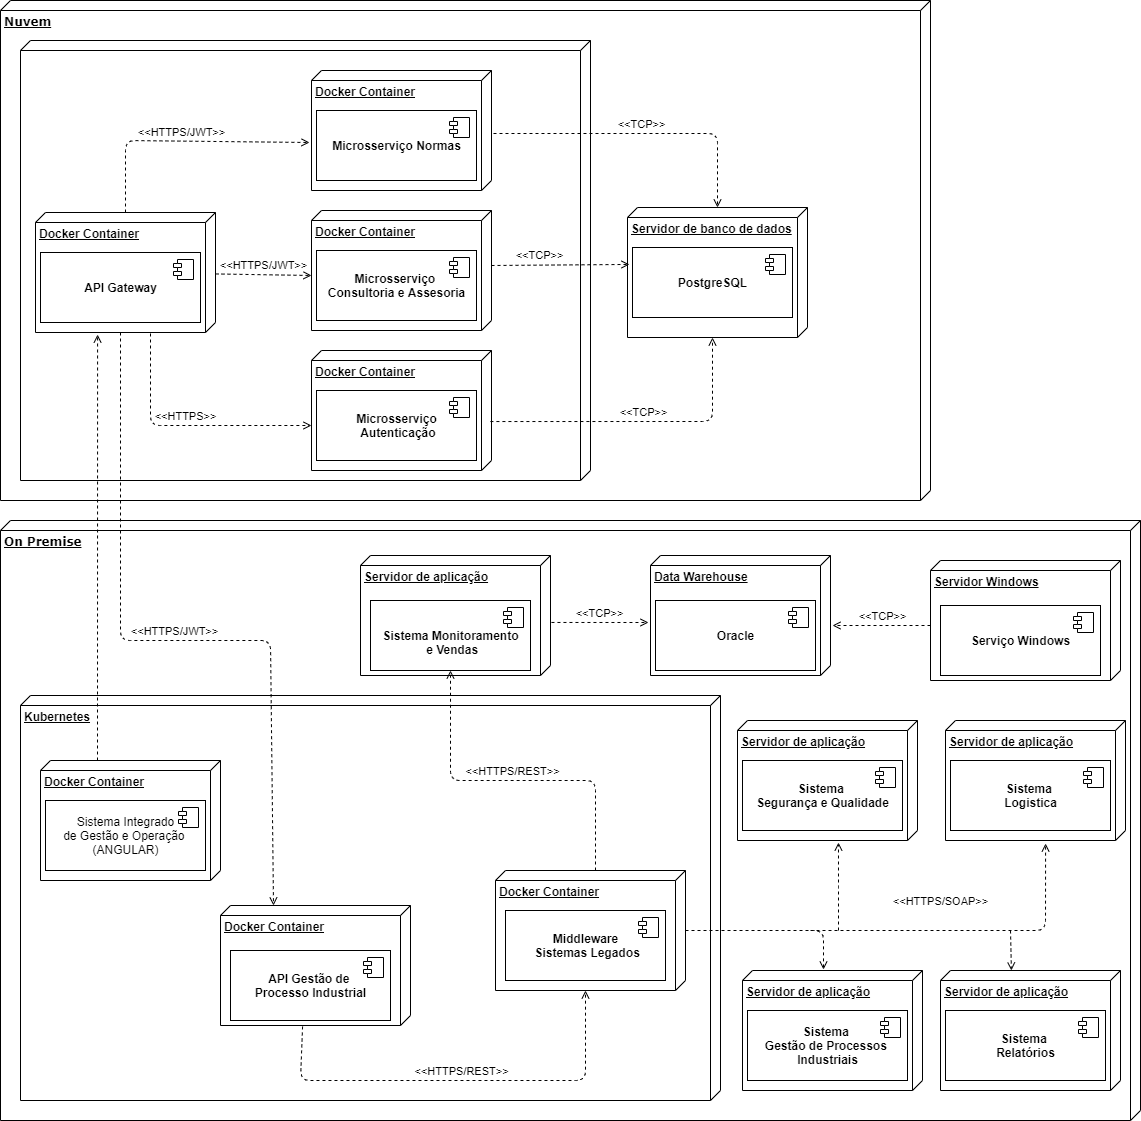

The diagram above was exported from draw.io. Its source (the exported page's mxGraphModel, read from the mxfile embedded in the PNG):
<mxGraphModel dx="2947" dy="708" grid="1" gridSize="10" guides="1" tooltips="1" connect="1" arrows="1" fold="1" page="1" pageScale="1" pageWidth="1100" pageHeight="850" background="#ffffff" math="0" shadow="0">
  <root>
    <mxCell id="0" />
    <mxCell id="1" parent="0" />
    <mxCell id="39150e848f15840c-1" value="&lt;b&gt;Nuvem&lt;/b&gt;" style="verticalAlign=top;align=left;spacingTop=8;spacingLeft=2;spacingRight=12;shape=cube;size=10;direction=south;fontStyle=4;html=1;rounded=0;shadow=0;comic=0;labelBackgroundColor=none;strokeWidth=1;fontFamily=Verdana;fontSize=12" parent="1" vertex="1">
      <mxGeometry x="-40" y="40" width="930" height="500" as="geometry" />
    </mxCell>
    <mxCell id="39150e848f15840c-2" value="&lt;b&gt;On Premise&lt;/b&gt;" style="verticalAlign=top;align=left;spacingTop=8;spacingLeft=2;spacingRight=12;shape=cube;size=10;direction=south;fontStyle=4;html=1;rounded=0;shadow=0;comic=0;labelBackgroundColor=none;strokeWidth=1;fontFamily=Verdana;fontSize=12" parent="1" vertex="1">
      <mxGeometry x="-40" y="560" width="1140" height="600" as="geometry" />
    </mxCell>
    <mxCell id="f915Xyxcf-07-yBirYLf-14" value="&lt;br&gt;&lt;b&gt;&lt;br&gt;&lt;/b&gt;" style="verticalAlign=top;align=left;spacingTop=8;spacingLeft=2;spacingRight=12;shape=cube;size=10;direction=south;fontStyle=4;html=1;" parent="1" vertex="1">
      <mxGeometry x="-20" y="80" width="570" height="440" as="geometry" />
    </mxCell>
    <mxCell id="f915Xyxcf-07-yBirYLf-16" value="&lt;b&gt;Docker Container&lt;/b&gt;" style="verticalAlign=top;align=left;spacingTop=8;spacingLeft=2;spacingRight=12;shape=cube;size=10;direction=south;fontStyle=4;html=1;" parent="1" vertex="1">
      <mxGeometry x="271" y="390" width="180" height="120" as="geometry" />
    </mxCell>
    <mxCell id="f915Xyxcf-07-yBirYLf-17" value="&lt;b&gt;Docker Container&lt;/b&gt;" style="verticalAlign=top;align=left;spacingTop=8;spacingLeft=2;spacingRight=12;shape=cube;size=10;direction=south;fontStyle=4;html=1;" parent="1" vertex="1">
      <mxGeometry x="271" y="250" width="180" height="120" as="geometry" />
    </mxCell>
    <mxCell id="f915Xyxcf-07-yBirYLf-18" value="&lt;b&gt;Docker Container&lt;/b&gt;" style="verticalAlign=top;align=left;spacingTop=8;spacingLeft=2;spacingRight=12;shape=cube;size=10;direction=south;fontStyle=4;html=1;" parent="1" vertex="1">
      <mxGeometry x="271" y="110" width="180" height="120" as="geometry" />
    </mxCell>
    <mxCell id="f915Xyxcf-07-yBirYLf-19" value="&lt;b&gt;Docker Container&lt;/b&gt;" style="verticalAlign=top;align=left;spacingTop=8;spacingLeft=2;spacingRight=12;shape=cube;size=10;direction=south;fontStyle=4;html=1;" parent="1" vertex="1">
      <mxGeometry x="-5" y="252" width="180" height="120" as="geometry" />
    </mxCell>
    <mxCell id="f915Xyxcf-07-yBirYLf-22" value="&lt;b&gt;Servidor de banco de dados&lt;/b&gt;" style="verticalAlign=top;align=left;spacingTop=8;spacingLeft=2;spacingRight=12;shape=cube;size=10;direction=south;fontStyle=4;html=1;" parent="1" vertex="1">
      <mxGeometry x="587" y="247" width="180" height="130" as="geometry" />
    </mxCell>
    <mxCell id="f915Xyxcf-07-yBirYLf-25" value="&lt;b&gt;Kubernetes&lt;/b&gt;" style="verticalAlign=top;align=left;spacingTop=8;spacingLeft=2;spacingRight=12;shape=cube;size=10;direction=south;fontStyle=4;html=1;" parent="1" vertex="1">
      <mxGeometry x="-20" y="735" width="700" height="405" as="geometry" />
    </mxCell>
    <mxCell id="f915Xyxcf-07-yBirYLf-26" value="&lt;b&gt;Data Warehouse&lt;/b&gt;" style="verticalAlign=top;align=left;spacingTop=8;spacingLeft=2;spacingRight=12;shape=cube;size=10;direction=south;fontStyle=4;html=1;" parent="1" vertex="1">
      <mxGeometry x="610" y="595" width="180" height="120" as="geometry" />
    </mxCell>
    <mxCell id="f915Xyxcf-07-yBirYLf-27" value="&lt;b&gt;Servidor de aplicação&lt;/b&gt;" style="verticalAlign=top;align=left;spacingTop=8;spacingLeft=2;spacingRight=12;shape=cube;size=10;direction=south;fontStyle=4;html=1;" parent="1" vertex="1">
      <mxGeometry x="905" y="760" width="180" height="120" as="geometry" />
    </mxCell>
    <mxCell id="f915Xyxcf-07-yBirYLf-28" value="&lt;b&gt;Servidor de aplicação&lt;/b&gt;" style="verticalAlign=top;align=left;spacingTop=8;spacingLeft=2;spacingRight=12;shape=cube;size=10;direction=south;fontStyle=4;html=1;" parent="1" vertex="1">
      <mxGeometry x="900" y="1010" width="180" height="120" as="geometry" />
    </mxCell>
    <mxCell id="f915Xyxcf-07-yBirYLf-29" value="&lt;b&gt;Servidor de aplicação&lt;/b&gt;" style="verticalAlign=top;align=left;spacingTop=8;spacingLeft=2;spacingRight=12;shape=cube;size=10;direction=south;fontStyle=4;html=1;" parent="1" vertex="1">
      <mxGeometry x="702" y="1010" width="180" height="120" as="geometry" />
    </mxCell>
    <mxCell id="f915Xyxcf-07-yBirYLf-30" value="&lt;b&gt;Servidor de aplicação&lt;/b&gt;" style="verticalAlign=top;align=left;spacingTop=8;spacingLeft=2;spacingRight=12;shape=cube;size=10;direction=south;fontStyle=4;html=1;" parent="1" vertex="1">
      <mxGeometry x="697" y="760" width="180" height="120" as="geometry" />
    </mxCell>
    <mxCell id="f915Xyxcf-07-yBirYLf-31" value="&lt;b&gt;Servidor Windows&lt;/b&gt;" style="verticalAlign=top;align=left;spacingTop=8;spacingLeft=2;spacingRight=12;shape=cube;size=10;direction=south;fontStyle=4;html=1;" parent="1" vertex="1">
      <mxGeometry x="890" y="600" width="190" height="120" as="geometry" />
    </mxCell>
    <mxCell id="f915Xyxcf-07-yBirYLf-32" value="&lt;b&gt;Servidor de aplicação&lt;/b&gt;" style="verticalAlign=top;align=left;spacingTop=8;spacingLeft=2;spacingRight=12;shape=cube;size=10;direction=south;fontStyle=4;html=1;" parent="1" vertex="1">
      <mxGeometry x="320" y="595" width="190" height="120" as="geometry" />
    </mxCell>
    <mxCell id="f915Xyxcf-07-yBirYLf-36" value="&lt;b&gt;Docker Container&lt;/b&gt;" style="verticalAlign=top;align=left;spacingTop=8;spacingLeft=2;spacingRight=12;shape=cube;size=10;direction=south;fontStyle=4;html=1;" parent="1" vertex="1">
      <mxGeometry x="455" y="910" width="190" height="120" as="geometry" />
    </mxCell>
    <mxCell id="f915Xyxcf-07-yBirYLf-38" value="&lt;b&gt;Docker Container&lt;/b&gt;" style="verticalAlign=top;align=left;spacingTop=8;spacingLeft=2;spacingRight=12;shape=cube;size=10;direction=south;fontStyle=4;html=1;" parent="1" vertex="1">
      <mxGeometry x="180" y="945" width="190" height="120" as="geometry" />
    </mxCell>
    <mxCell id="f915Xyxcf-07-yBirYLf-39" value="&lt;b&gt;Docker Container&lt;/b&gt;" style="verticalAlign=top;align=left;spacingTop=8;spacingLeft=2;spacingRight=12;shape=cube;size=10;direction=south;fontStyle=4;html=1;" parent="1" vertex="1">
      <mxGeometry y="800" width="180" height="120" as="geometry" />
    </mxCell>
    <mxCell id="f915Xyxcf-07-yBirYLf-85" value="&lt;b&gt;Microsserviço Normas&lt;/b&gt;" style="html=1;dropTarget=0;" parent="1" vertex="1">
      <mxGeometry x="276" y="150" width="160" height="70" as="geometry" />
    </mxCell>
    <mxCell id="f915Xyxcf-07-yBirYLf-86" value="" style="shape=module;jettyWidth=8;jettyHeight=4;" parent="f915Xyxcf-07-yBirYLf-85" vertex="1">
      <mxGeometry x="1" width="20" height="20" relative="1" as="geometry">
        <mxPoint x="-27" y="7" as="offset" />
      </mxGeometry>
    </mxCell>
    <mxCell id="f915Xyxcf-07-yBirYLf-87" value="&lt;b&gt;PostgreSQL&lt;br&gt;&lt;/b&gt;" style="html=1;dropTarget=0;" parent="1" vertex="1">
      <mxGeometry x="592" y="287" width="160" height="70" as="geometry" />
    </mxCell>
    <mxCell id="f915Xyxcf-07-yBirYLf-88" value="" style="shape=module;jettyWidth=8;jettyHeight=4;" parent="f915Xyxcf-07-yBirYLf-87" vertex="1">
      <mxGeometry x="1" width="20" height="20" relative="1" as="geometry">
        <mxPoint x="-27" y="7" as="offset" />
      </mxGeometry>
    </mxCell>
    <mxCell id="f915Xyxcf-07-yBirYLf-91" value="&lt;b&gt;Microsserviço&amp;nbsp;&lt;br&gt;Consultoria e Assesoria&lt;br&gt;&lt;/b&gt;" style="html=1;dropTarget=0;" parent="1" vertex="1">
      <mxGeometry x="276" y="290" width="160" height="70" as="geometry" />
    </mxCell>
    <mxCell id="f915Xyxcf-07-yBirYLf-92" value="" style="shape=module;jettyWidth=8;jettyHeight=4;" parent="f915Xyxcf-07-yBirYLf-91" vertex="1">
      <mxGeometry x="1" width="20" height="20" relative="1" as="geometry">
        <mxPoint x="-27" y="7" as="offset" />
      </mxGeometry>
    </mxCell>
    <mxCell id="f915Xyxcf-07-yBirYLf-93" value="&lt;b&gt;Microsserviço&lt;br&gt;&amp;nbsp;Autenticação&lt;/b&gt;" style="html=1;dropTarget=0;" parent="1" vertex="1">
      <mxGeometry x="276" y="430" width="160" height="70" as="geometry" />
    </mxCell>
    <mxCell id="f915Xyxcf-07-yBirYLf-94" value="" style="shape=module;jettyWidth=8;jettyHeight=4;" parent="f915Xyxcf-07-yBirYLf-93" vertex="1">
      <mxGeometry x="1" width="20" height="20" relative="1" as="geometry">
        <mxPoint x="-27" y="7" as="offset" />
      </mxGeometry>
    </mxCell>
    <mxCell id="f915Xyxcf-07-yBirYLf-99" value="&lt;b&gt;API Gateway&lt;/b&gt;" style="html=1;dropTarget=0;" parent="1" vertex="1">
      <mxGeometry y="292" width="160" height="70" as="geometry" />
    </mxCell>
    <mxCell id="f915Xyxcf-07-yBirYLf-100" value="" style="shape=module;jettyWidth=8;jettyHeight=4;" parent="f915Xyxcf-07-yBirYLf-99" vertex="1">
      <mxGeometry x="1" width="20" height="20" relative="1" as="geometry">
        <mxPoint x="-27" y="7" as="offset" />
      </mxGeometry>
    </mxCell>
    <mxCell id="f915Xyxcf-07-yBirYLf-101" value="&lt;b&gt;Sistema &lt;br&gt;Gestão de Processos &lt;br&gt;Industriais&lt;/b&gt;" style="html=1;dropTarget=0;" parent="1" vertex="1">
      <mxGeometry x="707" y="1050" width="160" height="70" as="geometry" />
    </mxCell>
    <mxCell id="f915Xyxcf-07-yBirYLf-102" value="" style="shape=module;jettyWidth=8;jettyHeight=4;" parent="f915Xyxcf-07-yBirYLf-101" vertex="1">
      <mxGeometry x="1" width="20" height="20" relative="1" as="geometry">
        <mxPoint x="-27" y="7" as="offset" />
      </mxGeometry>
    </mxCell>
    <mxCell id="f915Xyxcf-07-yBirYLf-103" value="&lt;b&gt;Sistema &lt;br&gt;Segurança e Qualidade&lt;/b&gt;" style="html=1;dropTarget=0;" parent="1" vertex="1">
      <mxGeometry x="702" y="800" width="160" height="70" as="geometry" />
    </mxCell>
    <mxCell id="f915Xyxcf-07-yBirYLf-104" value="" style="shape=module;jettyWidth=8;jettyHeight=4;" parent="f915Xyxcf-07-yBirYLf-103" vertex="1">
      <mxGeometry x="1" width="20" height="20" relative="1" as="geometry">
        <mxPoint x="-27" y="7" as="offset" />
      </mxGeometry>
    </mxCell>
    <mxCell id="f915Xyxcf-07-yBirYLf-105" value="&lt;b&gt;Sistema &lt;br&gt;Logistica&lt;/b&gt;" style="html=1;dropTarget=0;" parent="1" vertex="1">
      <mxGeometry x="910" y="800" width="160" height="70" as="geometry" />
    </mxCell>
    <mxCell id="f915Xyxcf-07-yBirYLf-106" value="" style="shape=module;jettyWidth=8;jettyHeight=4;" parent="f915Xyxcf-07-yBirYLf-105" vertex="1">
      <mxGeometry x="1" width="20" height="20" relative="1" as="geometry">
        <mxPoint x="-27" y="7" as="offset" />
      </mxGeometry>
    </mxCell>
    <mxCell id="f915Xyxcf-07-yBirYLf-107" value="&lt;b&gt;Serviço Windows&lt;/b&gt;" style="html=1;dropTarget=0;" parent="1" vertex="1">
      <mxGeometry x="900" y="645" width="160" height="70" as="geometry" />
    </mxCell>
    <mxCell id="f915Xyxcf-07-yBirYLf-108" value="" style="shape=module;jettyWidth=8;jettyHeight=4;" parent="f915Xyxcf-07-yBirYLf-107" vertex="1">
      <mxGeometry x="1" width="20" height="20" relative="1" as="geometry">
        <mxPoint x="-27" y="7" as="offset" />
      </mxGeometry>
    </mxCell>
    <mxCell id="f915Xyxcf-07-yBirYLf-109" value="&lt;b&gt;Oracle&lt;/b&gt;" style="html=1;dropTarget=0;" parent="1" vertex="1">
      <mxGeometry x="615" y="640" width="160" height="70" as="geometry" />
    </mxCell>
    <mxCell id="f915Xyxcf-07-yBirYLf-110" value="" style="shape=module;jettyWidth=8;jettyHeight=4;" parent="f915Xyxcf-07-yBirYLf-109" vertex="1">
      <mxGeometry x="1" width="20" height="20" relative="1" as="geometry">
        <mxPoint x="-27" y="7" as="offset" />
      </mxGeometry>
    </mxCell>
    <mxCell id="f915Xyxcf-07-yBirYLf-111" value="&lt;br&gt;&lt;b&gt;Sistema Monitoramento&lt;br&gt;&amp;nbsp;e Vendas&lt;/b&gt;" style="html=1;dropTarget=0;" parent="1" vertex="1">
      <mxGeometry x="330" y="640" width="160" height="70" as="geometry" />
    </mxCell>
    <mxCell id="f915Xyxcf-07-yBirYLf-112" value="" style="shape=module;jettyWidth=8;jettyHeight=4;" parent="f915Xyxcf-07-yBirYLf-111" vertex="1">
      <mxGeometry x="1" width="20" height="20" relative="1" as="geometry">
        <mxPoint x="-27" y="7" as="offset" />
      </mxGeometry>
    </mxCell>
    <mxCell id="f915Xyxcf-07-yBirYLf-115" value="&lt;b&gt;API Gestão de &lt;br&gt;Processo Industrial&lt;/b&gt;" style="html=1;dropTarget=0;" parent="1" vertex="1">
      <mxGeometry x="190" y="990" width="160" height="70" as="geometry" />
    </mxCell>
    <mxCell id="f915Xyxcf-07-yBirYLf-116" value="" style="shape=module;jettyWidth=8;jettyHeight=4;" parent="f915Xyxcf-07-yBirYLf-115" vertex="1">
      <mxGeometry x="1" width="20" height="20" relative="1" as="geometry">
        <mxPoint x="-27" y="7" as="offset" />
      </mxGeometry>
    </mxCell>
    <mxCell id="f915Xyxcf-07-yBirYLf-117" value="Sistema Integrado&lt;br&gt;de Gestão e Operação&amp;nbsp;&lt;br&gt;(ANGULAR)" style="html=1;dropTarget=0;" parent="1" vertex="1">
      <mxGeometry x="5" y="840" width="160" height="70" as="geometry" />
    </mxCell>
    <mxCell id="f915Xyxcf-07-yBirYLf-118" value="" style="shape=module;jettyWidth=8;jettyHeight=4;" parent="f915Xyxcf-07-yBirYLf-117" vertex="1">
      <mxGeometry x="1" width="20" height="20" relative="1" as="geometry">
        <mxPoint x="-27" y="7" as="offset" />
      </mxGeometry>
    </mxCell>
    <mxCell id="f915Xyxcf-07-yBirYLf-119" value="&lt;b&gt;Middleware&lt;br&gt;&amp;nbsp;Sistemas Legados&lt;/b&gt;" style="html=1;dropTarget=0;" parent="1" vertex="1">
      <mxGeometry x="465" y="950" width="160" height="70" as="geometry" />
    </mxCell>
    <mxCell id="f915Xyxcf-07-yBirYLf-120" value="" style="shape=module;jettyWidth=8;jettyHeight=4;" parent="f915Xyxcf-07-yBirYLf-119" vertex="1">
      <mxGeometry x="1" width="20" height="20" relative="1" as="geometry">
        <mxPoint x="-27" y="7" as="offset" />
      </mxGeometry>
    </mxCell>
    <mxCell id="f915Xyxcf-07-yBirYLf-121" value="&lt;b&gt;Sistema &lt;br&gt;Relatórios&lt;/b&gt;" style="html=1;dropTarget=0;" parent="1" vertex="1">
      <mxGeometry x="905" y="1050" width="160" height="70" as="geometry" />
    </mxCell>
    <mxCell id="f915Xyxcf-07-yBirYLf-122" value="" style="shape=module;jettyWidth=8;jettyHeight=4;" parent="f915Xyxcf-07-yBirYLf-121" vertex="1">
      <mxGeometry x="1" width="20" height="20" relative="1" as="geometry">
        <mxPoint x="-27" y="7" as="offset" />
      </mxGeometry>
    </mxCell>
    <mxCell id="6YUnfSZoTrW6oAkX7KPg-10" value="&amp;lt;&amp;lt;HTTPS/JWT&amp;gt;&amp;gt;" style="html=1;verticalAlign=bottom;labelBackgroundColor=none;endArrow=open;endFill=0;dashed=1;entryX=0.6;entryY=1.011;entryDx=0;entryDy=0;entryPerimeter=0;" parent="1" source="f915Xyxcf-07-yBirYLf-19" target="f915Xyxcf-07-yBirYLf-18" edge="1">
      <mxGeometry width="160" relative="1" as="geometry">
        <mxPoint x="430" y="240" as="sourcePoint" />
        <mxPoint x="240" y="180" as="targetPoint" />
        <Array as="points">
          <mxPoint x="85" y="180" />
        </Array>
      </mxGeometry>
    </mxCell>
    <mxCell id="6YUnfSZoTrW6oAkX7KPg-11" value="&amp;lt;&amp;lt;HTTPS/JWT&amp;gt;&amp;gt;" style="html=1;verticalAlign=bottom;labelBackgroundColor=none;endArrow=open;endFill=0;dashed=1;entryX=0;entryY=0;entryDx=65;entryDy=180;entryPerimeter=0;" parent="1" source="f915Xyxcf-07-yBirYLf-19" target="f915Xyxcf-07-yBirYLf-17" edge="1">
      <mxGeometry width="160" relative="1" as="geometry">
        <mxPoint x="430" y="240" as="sourcePoint" />
        <mxPoint x="230" y="320" as="targetPoint" />
      </mxGeometry>
    </mxCell>
    <mxCell id="6YUnfSZoTrW6oAkX7KPg-12" value="&amp;lt;&amp;lt;HTTPS&amp;gt;&amp;gt;" style="html=1;verticalAlign=bottom;labelBackgroundColor=none;endArrow=open;endFill=0;dashed=1;entryX=0.625;entryY=1;entryDx=0;entryDy=0;entryPerimeter=0;" parent="1" target="f915Xyxcf-07-yBirYLf-16" edge="1">
      <mxGeometry width="160" relative="1" as="geometry">
        <mxPoint x="110" y="373" as="sourcePoint" />
        <mxPoint x="270" y="465" as="targetPoint" />
        <Array as="points">
          <mxPoint x="110" y="465" />
        </Array>
      </mxGeometry>
    </mxCell>
    <mxCell id="6YUnfSZoTrW6oAkX7KPg-14" value="&amp;lt;&amp;lt;TCP&amp;gt;&amp;gt;" style="html=1;verticalAlign=bottom;labelBackgroundColor=none;endArrow=open;endFill=0;dashed=1;exitX=0.525;exitY=-0.011;exitDx=0;exitDy=0;exitPerimeter=0;" parent="1" source="f915Xyxcf-07-yBirYLf-18" target="f915Xyxcf-07-yBirYLf-22" edge="1">
      <mxGeometry width="160" relative="1" as="geometry">
        <mxPoint x="430" y="350" as="sourcePoint" />
        <mxPoint x="590" y="350" as="targetPoint" />
        <Array as="points">
          <mxPoint x="677" y="173" />
        </Array>
      </mxGeometry>
    </mxCell>
    <mxCell id="6YUnfSZoTrW6oAkX7KPg-15" value="&amp;lt;&amp;lt;TCP&amp;gt;&amp;gt;" style="html=1;verticalAlign=bottom;labelBackgroundColor=none;endArrow=open;endFill=0;dashed=1;exitX=0;exitY=0;exitDx=55;exitDy=0;exitPerimeter=0;entryX=0.438;entryY=0.989;entryDx=0;entryDy=0;entryPerimeter=0;" parent="1" source="f915Xyxcf-07-yBirYLf-17" target="f915Xyxcf-07-yBirYLf-22" edge="1">
      <mxGeometry x="-0.2897" y="1" width="160" relative="1" as="geometry">
        <mxPoint x="430" y="350" as="sourcePoint" />
        <mxPoint x="590" y="350" as="targetPoint" />
        <mxPoint as="offset" />
      </mxGeometry>
    </mxCell>
    <mxCell id="6YUnfSZoTrW6oAkX7KPg-16" value="&amp;lt;&amp;lt;TCP&amp;gt;&amp;gt;" style="html=1;verticalAlign=bottom;labelBackgroundColor=none;endArrow=open;endFill=0;dashed=1;exitX=0.592;exitY=0.006;exitDx=0;exitDy=0;exitPerimeter=0;entryX=0;entryY=0;entryDx=130;entryDy=95;entryPerimeter=0;" parent="1" source="f915Xyxcf-07-yBirYLf-16" target="f915Xyxcf-07-yBirYLf-22" edge="1">
      <mxGeometry width="160" relative="1" as="geometry">
        <mxPoint x="430" y="350" as="sourcePoint" />
        <mxPoint x="590" y="350" as="targetPoint" />
        <Array as="points">
          <mxPoint x="672" y="461" />
        </Array>
      </mxGeometry>
    </mxCell>
    <mxCell id="3D47q0S8Nz_7Np6QCS6M-2" value="" style="html=1;verticalAlign=bottom;labelBackgroundColor=none;endArrow=open;endFill=0;dashed=1;exitX=0;exitY=0;exitDx=0;exitDy=85;exitPerimeter=0;entryX=1.017;entryY=0.444;entryDx=0;entryDy=0;entryPerimeter=0;" edge="1" parent="1">
      <mxGeometry width="160" relative="1" as="geometry">
        <mxPoint x="57" y="800" as="sourcePoint" />
        <mxPoint x="57.07999999999993" y="374.03999999999996" as="targetPoint" />
      </mxGeometry>
    </mxCell>
    <mxCell id="3D47q0S8Nz_7Np6QCS6M-3" value="&amp;lt;&amp;lt;HTTPS/JWT&amp;gt;&amp;gt;" style="html=1;verticalAlign=bottom;labelBackgroundColor=none;endArrow=open;endFill=0;dashed=1;exitX=0;exitY=0;exitDx=120;exitDy=95;exitPerimeter=0;entryX=0;entryY=0.721;entryDx=0;entryDy=0;entryPerimeter=0;" edge="1" parent="1" source="f915Xyxcf-07-yBirYLf-19" target="f915Xyxcf-07-yBirYLf-38">
      <mxGeometry width="160" relative="1" as="geometry">
        <mxPoint x="330" y="440" as="sourcePoint" />
        <mxPoint x="490" y="440" as="targetPoint" />
        <Array as="points">
          <mxPoint x="80" y="680" />
          <mxPoint x="230" y="680" />
        </Array>
      </mxGeometry>
    </mxCell>
    <mxCell id="3D47q0S8Nz_7Np6QCS6M-4" value="&amp;lt;&amp;lt;HTTPS/REST&amp;gt;&amp;gt;" style="html=1;verticalAlign=bottom;labelBackgroundColor=none;endArrow=open;endFill=0;dashed=1;entryX=0;entryY=0;entryDx=120;entryDy=100;entryPerimeter=0;exitX=1.008;exitY=0.568;exitDx=0;exitDy=0;exitPerimeter=0;" edge="1" parent="1" source="f915Xyxcf-07-yBirYLf-38" target="f915Xyxcf-07-yBirYLf-36">
      <mxGeometry width="160" relative="1" as="geometry">
        <mxPoint x="330" y="940" as="sourcePoint" />
        <mxPoint x="490" y="940" as="targetPoint" />
        <Array as="points">
          <mxPoint x="260" y="1120" />
          <mxPoint x="545" y="1120" />
        </Array>
      </mxGeometry>
    </mxCell>
    <mxCell id="3D47q0S8Nz_7Np6QCS6M-5" value="&amp;lt;&amp;lt;HTTPS/REST&amp;gt;&amp;gt;" style="html=1;verticalAlign=bottom;labelBackgroundColor=none;endArrow=open;endFill=0;dashed=1;exitX=0;exitY=0;exitDx=0;exitDy=90;exitPerimeter=0;entryX=0.5;entryY=1;entryDx=0;entryDy=0;" edge="1" parent="1" source="f915Xyxcf-07-yBirYLf-36" target="f915Xyxcf-07-yBirYLf-111">
      <mxGeometry width="160" relative="1" as="geometry">
        <mxPoint x="330" y="840" as="sourcePoint" />
        <mxPoint x="490" y="840" as="targetPoint" />
        <Array as="points">
          <mxPoint x="555" y="820" />
          <mxPoint x="410" y="820" />
        </Array>
      </mxGeometry>
    </mxCell>
    <mxCell id="3D47q0S8Nz_7Np6QCS6M-8" value="" style="html=1;verticalAlign=bottom;labelBackgroundColor=none;endArrow=open;endFill=0;dashed=1;entryX=1.017;entryY=0.439;entryDx=0;entryDy=0;entryPerimeter=0;" edge="1" parent="1" target="f915Xyxcf-07-yBirYLf-30">
      <mxGeometry width="160" relative="1" as="geometry">
        <mxPoint x="798" y="970" as="sourcePoint" />
        <mxPoint x="840" y="930" as="targetPoint" />
        <Array as="points">
          <mxPoint x="798" y="936" />
        </Array>
      </mxGeometry>
    </mxCell>
    <mxCell id="3D47q0S8Nz_7Np6QCS6M-11" value="" style="html=1;verticalAlign=bottom;labelBackgroundColor=none;endArrow=open;endFill=0;dashed=1;entryX=1.025;entryY=0.444;entryDx=0;entryDy=0;entryPerimeter=0;" edge="1" parent="1" target="f915Xyxcf-07-yBirYLf-27">
      <mxGeometry width="160" relative="1" as="geometry">
        <mxPoint x="770" y="970" as="sourcePoint" />
        <mxPoint x="1050" y="969.5" as="targetPoint" />
        <Array as="points">
          <mxPoint x="1005" y="970" />
        </Array>
      </mxGeometry>
    </mxCell>
    <mxCell id="3D47q0S8Nz_7Np6QCS6M-12" value="" style="html=1;verticalAlign=bottom;labelBackgroundColor=none;endArrow=open;endFill=0;dashed=1;entryX=0;entryY=0.606;entryDx=0;entryDy=0;entryPerimeter=0;" edge="1" parent="1" target="f915Xyxcf-07-yBirYLf-28">
      <mxGeometry x="0.125" y="20" width="160" relative="1" as="geometry">
        <mxPoint x="970" y="970" as="sourcePoint" />
        <mxPoint x="1060" y="990" as="targetPoint" />
        <mxPoint as="offset" />
      </mxGeometry>
    </mxCell>
    <mxCell id="3D47q0S8Nz_7Np6QCS6M-13" value="&amp;lt;&amp;lt;HTTPS/SOAP&amp;gt;&amp;gt;" style="html=1;verticalAlign=bottom;labelBackgroundColor=none;endArrow=open;endFill=0;dashed=1;entryX=-0.008;entryY=0.55;entryDx=0;entryDy=0;entryPerimeter=0;" edge="1" parent="1" target="f915Xyxcf-07-yBirYLf-29">
      <mxGeometry x="0.559" y="119" width="160" relative="1" as="geometry">
        <mxPoint x="645" y="970" as="sourcePoint" />
        <mxPoint x="780" y="970" as="targetPoint" />
        <Array as="points">
          <mxPoint x="783" y="970" />
        </Array>
        <mxPoint x="-2" y="-20" as="offset" />
      </mxGeometry>
    </mxCell>
    <mxCell id="3D47q0S8Nz_7Np6QCS6M-14" value="&amp;lt;&amp;lt;TCP&amp;gt;&amp;gt;" style="html=1;verticalAlign=bottom;labelBackgroundColor=none;endArrow=open;endFill=0;dashed=1;exitX=0.558;exitY=-0.005;exitDx=0;exitDy=0;exitPerimeter=0;" edge="1" parent="1" source="f915Xyxcf-07-yBirYLf-32">
      <mxGeometry width="160" relative="1" as="geometry">
        <mxPoint x="670" y="730" as="sourcePoint" />
        <mxPoint x="608" y="662" as="targetPoint" />
      </mxGeometry>
    </mxCell>
    <mxCell id="3D47q0S8Nz_7Np6QCS6M-16" value="&amp;lt;&amp;lt;TCP&amp;gt;&amp;gt;" style="html=1;verticalAlign=bottom;labelBackgroundColor=none;endArrow=open;endFill=0;dashed=1;exitX=0;exitY=0;exitDx=65;exitDy=190;exitPerimeter=0;" edge="1" parent="1" source="f915Xyxcf-07-yBirYLf-31">
      <mxGeometry width="160" relative="1" as="geometry">
        <mxPoint x="670" y="730" as="sourcePoint" />
        <mxPoint x="792" y="665" as="targetPoint" />
      </mxGeometry>
    </mxCell>
  </root>
</mxGraphModel>